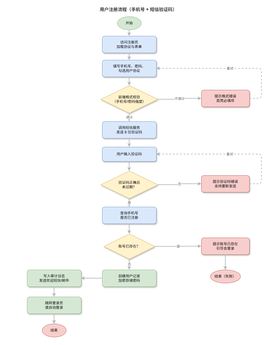

The diagram above was exported from draw.io. Its source (the exported page's mxGraphModel, read from the mxfile embedded in the PNG):
<mxGraphModel dx="2231" dy="1182" grid="1" gridSize="10" guides="1" tooltips="1" connect="1" arrows="1" fold="1" page="1" pageScale="1" pageWidth="920" pageHeight="1160" math="0" shadow="0">
  <root>
    <mxCell id="0" />
    <mxCell id="1" parent="0" />
    <mxCell id="spacer" parent="1" style="fillColor=none;strokeColor=none;opacity=0;" value="" vertex="1">
      <mxGeometry height="1120" width="880" as="geometry" />
    </mxCell>
    <mxCell id="title" parent="1" style="text;html=1;align=center;fontSize=15;fontStyle=1;fontColor=#333333;" value="用户注册流程（手机号 + 短信验证码）" vertex="1">
      <mxGeometry height="30" width="480" x="220" y="16" as="geometry" />
    </mxCell>
    <mxCell id="2" parent="1" style="ellipse;whiteSpace=wrap;html=1;fillColor=#d5e8d4;strokeColor=#82b366;fontSize=12;" value="开始" vertex="1">
      <mxGeometry height="44" width="80" x="390" y="55" as="geometry" />
    </mxCell>
    <mxCell id="3" parent="1" style="rounded=1;shadow=1;whiteSpace=wrap;html=1;fillColor=#dae8fc;strokeColor=#6c8ebf;fontSize=12;" value="访问注册页&#10;加载协议与表单" vertex="1">
      <mxGeometry height="56" width="180" x="340" y="120" as="geometry" />
    </mxCell>
    <mxCell id="4" parent="1" style="rounded=1;shadow=1;whiteSpace=wrap;html=1;fillColor=#dae8fc;strokeColor=#6c8ebf;fontSize=12;" value="填写手机号、密码、&#10;勾选用户协议" vertex="1">
      <mxGeometry height="56" width="180" x="340" y="200" as="geometry" />
    </mxCell>
    <mxCell id="5" parent="1" style="rhombus;shadow=1;whiteSpace=wrap;html=1;fillColor=#fff2cc;strokeColor=#d6b656;fontSize=12;" value="前端格式校验&#10;（手机号/密码强度）" vertex="1">
      <mxGeometry height="92" width="190" x="335" y="285" as="geometry" />
    </mxCell>
    <mxCell id="6" parent="1" style="rounded=1;shadow=1;whiteSpace=wrap;html=1;fillColor=#dae8fc;strokeColor=#6c8ebf;fontSize=12;" value="调用短信服务&#10;发送 6 位验证码" vertex="1">
      <mxGeometry height="56" width="180" x="340" y="405" as="geometry" />
    </mxCell>
    <mxCell id="7" parent="1" style="rounded=1;shadow=1;whiteSpace=wrap;html=1;fillColor=#dae8fc;strokeColor=#6c8ebf;fontSize=12;" value="用户输入验证码" vertex="1">
      <mxGeometry height="48" width="180" x="340" y="490" as="geometry" />
    </mxCell>
    <mxCell id="8" parent="1" style="rhombus;shadow=1;whiteSpace=wrap;html=1;fillColor=#fff2cc;strokeColor=#d6b656;fontSize=12;" value="验证码正确且&#10;未过期？" vertex="1">
      <mxGeometry height="92" width="190" x="335" y="570" as="geometry" />
    </mxCell>
    <mxCell id="9" parent="1" style="rounded=1;shadow=1;whiteSpace=wrap;html=1;fillColor=#dae8fc;strokeColor=#6c8ebf;fontSize=12;" value="查询手机号&#10;是否已注册" vertex="1">
      <mxGeometry height="56" width="180" x="340" y="690" as="geometry" />
    </mxCell>
    <mxCell id="10" parent="1" style="rhombus;shadow=1;whiteSpace=wrap;html=1;fillColor=#fff2cc;strokeColor=#d6b656;fontSize=12;" value="账号已存在？" vertex="1">
      <mxGeometry height="84" width="170" x="345" y="780" as="geometry" />
    </mxCell>
    <mxCell id="11" parent="1" style="rounded=1;shadow=1;whiteSpace=wrap;html=1;fillColor=#d5e8d4;strokeColor=#82b366;fontSize=12;" value="创建用户记录&#10;加密存储密码" vertex="1">
      <mxGeometry height="56" width="180" x="340" y="900" as="geometry" />
    </mxCell>
    <mxCell id="12" parent="1" style="rounded=1;shadow=1;whiteSpace=wrap;html=1;fillColor=#d5e8d4;strokeColor=#82b366;fontSize=12;" value="写入审计日志&#10;发送欢迎短信/邮件" vertex="1">
      <mxGeometry height="56" width="180" x="90" y="900" as="geometry" />
    </mxCell>
    <mxCell id="13" parent="1" style="rounded=1;shadow=1;whiteSpace=wrap;html=1;fillColor=#d5e8d4;strokeColor=#82b366;fontSize=12;" value="跳转登录页&#10;或自动登录" vertex="1">
      <mxGeometry height="56" width="180" x="90" y="990" as="geometry" />
    </mxCell>
    <mxCell id="14" parent="1" style="ellipse;whiteSpace=wrap;html=1;fillColor=#f8cecc;strokeColor=#b85450;fontSize=12;" value="结束" vertex="1">
      <mxGeometry height="44" width="80" x="140" y="1080" as="geometry" />
    </mxCell>
    <mxCell id="15" parent="1" style="rounded=1;shadow=1;whiteSpace=wrap;html=1;fillColor=#f8cecc;strokeColor=#b85450;fontSize=12;" value="提示格式错误&#10;高亮必填项" vertex="1">
      <mxGeometry height="56" width="160" x="670" y="300" as="geometry" />
    </mxCell>
    <mxCell id="16" parent="1" style="rounded=1;shadow=1;whiteSpace=wrap;html=1;fillColor=#f8cecc;strokeColor=#b85450;fontSize=12;" value="提示验证码错误&#10;支持重新发送" vertex="1">
      <mxGeometry height="56" width="160" x="670" y="585" as="geometry" />
    </mxCell>
    <mxCell id="17" parent="1" style="rounded=1;shadow=1;whiteSpace=wrap;html=1;fillColor=#f8cecc;strokeColor=#b85450;fontSize=12;" value="提示账号已存在&#10;引导去登录" vertex="1">
      <mxGeometry height="56" width="160" x="670" y="793" as="geometry" />
    </mxCell>
    <mxCell id="18" parent="1" style="ellipse;whiteSpace=wrap;html=1;fillColor=#f8cecc;strokeColor=#b85450;fontSize=12;" value="结束（失败）" vertex="1">
      <mxGeometry height="44" width="100" x="700" y="900" as="geometry" />
    </mxCell>
    <mxCell id="20" edge="1" parent="1" source="2" style="edgeStyle=orthogonalEdgeStyle;rounded=1;html=1;strokeColor=#adb5bd;strokeWidth=2;exitX=0.5;exitY=1;entryX=0.5;entryY=0;" target="3">
      <mxGeometry relative="1" as="geometry" />
    </mxCell>
    <mxCell id="21" edge="1" parent="1" source="3" style="edgeStyle=orthogonalEdgeStyle;rounded=1;html=1;strokeColor=#adb5bd;strokeWidth=2;exitX=0.5;exitY=1;entryX=0.5;entryY=0;" target="4">
      <mxGeometry relative="1" as="geometry" />
    </mxCell>
    <mxCell id="22" edge="1" parent="1" source="4" style="edgeStyle=orthogonalEdgeStyle;rounded=1;html=1;strokeColor=#adb5bd;strokeWidth=2;exitX=0.5;exitY=1;entryX=0.5;entryY=0;" target="5">
      <mxGeometry relative="1" as="geometry" />
    </mxCell>
    <mxCell id="23" edge="1" parent="1" source="5" style="edgeStyle=orthogonalEdgeStyle;rounded=1;html=1;strokeColor=#adb5bd;strokeWidth=2;fontColor=#666;fontSize=11;exitX=0.5;exitY=1;entryX=0.5;entryY=0;" target="6" value="通过">
      <mxGeometry relative="1" as="geometry" />
    </mxCell>
    <mxCell id="26" edge="1" parent="1" source="6" style="edgeStyle=orthogonalEdgeStyle;rounded=1;html=1;strokeColor=#adb5bd;strokeWidth=2;exitX=0.5;exitY=1;entryX=0.5;entryY=0;" target="7">
      <mxGeometry relative="1" as="geometry" />
    </mxCell>
    <mxCell id="27" edge="1" parent="1" source="7" style="edgeStyle=orthogonalEdgeStyle;rounded=1;html=1;strokeColor=#adb5bd;strokeWidth=2;exitX=0.5;exitY=1;entryX=0.5;entryY=0;" target="8">
      <mxGeometry relative="1" as="geometry" />
    </mxCell>
    <mxCell id="28" edge="1" parent="1" source="8" style="edgeStyle=orthogonalEdgeStyle;rounded=1;html=1;strokeColor=#adb5bd;strokeWidth=2;fontColor=#666;fontSize=11;exitX=0.5;exitY=1;entryX=0.5;entryY=0;" target="9" value="是">
      <mxGeometry relative="1" as="geometry" />
    </mxCell>
    <mxCell id="31" edge="1" parent="1" source="9" style="edgeStyle=orthogonalEdgeStyle;rounded=1;html=1;strokeColor=#adb5bd;strokeWidth=2;exitX=0.5;exitY=1;entryX=0.5;entryY=0;" target="10">
      <mxGeometry relative="1" as="geometry" />
    </mxCell>
    <mxCell id="32" edge="1" parent="1" source="10" style="edgeStyle=orthogonalEdgeStyle;rounded=1;html=1;strokeColor=#adb5bd;strokeWidth=2;fontColor=#666;fontSize=11;exitX=0.5;exitY=1;entryX=0.5;entryY=0;" target="11" value="否">
      <mxGeometry relative="1" as="geometry" />
    </mxCell>
    <mxCell id="24" edge="1" parent="1" source="5" style="edgeStyle=orthogonalEdgeStyle;rounded=1;html=1;strokeColor=#adb5bd;strokeWidth=2;fontColor=#666;fontSize=11;exitX=1;exitY=0.5;entryX=0;entryY=0.5;" target="15" value="不通过">
      <mxGeometry relative="1" as="geometry" />
    </mxCell>
    <mxCell id="25" edge="1" parent="1" source="15" style="edgeStyle=orthogonalEdgeStyle;rounded=1;html=1;strokeColor=#adb5bd;strokeWidth=2;fontColor=#666;fontSize=11;dashed=1;exitX=1;exitY=0.5;entryX=1;entryY=0.5;" target="4" value="重试">
      <mxGeometry relative="1" as="geometry">
        <Array as="points">
          <mxPoint x="870" y="328" />
          <mxPoint x="870" y="228" />
        </Array>
      </mxGeometry>
    </mxCell>
    <mxCell id="29" edge="1" parent="1" source="8" style="edgeStyle=orthogonalEdgeStyle;rounded=1;html=1;strokeColor=#adb5bd;strokeWidth=2;fontColor=#666;fontSize=11;exitX=1;exitY=0.5;entryX=0;entryY=0.5;" target="16" value="否">
      <mxGeometry relative="1" as="geometry" />
    </mxCell>
    <mxCell id="30" edge="1" parent="1" source="16" style="edgeStyle=orthogonalEdgeStyle;rounded=1;html=1;strokeColor=#adb5bd;strokeWidth=2;fontColor=#666;fontSize=11;dashed=1;exitX=1;exitY=0.5;entryX=1;entryY=0.5;" target="7" value="重试">
      <mxGeometry relative="1" as="geometry">
        <Array as="points">
          <mxPoint x="870" y="613" />
          <mxPoint x="870" y="514" />
        </Array>
      </mxGeometry>
    </mxCell>
    <mxCell id="33" edge="1" parent="1" source="10" style="edgeStyle=orthogonalEdgeStyle;rounded=1;html=1;strokeColor=#adb5bd;strokeWidth=2;fontColor=#666;fontSize=11;exitX=1;exitY=0.5;entryX=0;entryY=0.5;" target="17" value="是">
      <mxGeometry relative="1" as="geometry" />
    </mxCell>
    <mxCell id="37" edge="1" parent="1" source="17" style="edgeStyle=orthogonalEdgeStyle;rounded=1;html=1;strokeColor=#adb5bd;strokeWidth=2;exitX=0.5;exitY=1;entryX=0.5;entryY=0;" target="18">
      <mxGeometry relative="1" as="geometry" />
    </mxCell>
    <mxCell id="34" edge="1" parent="1" source="11" style="edgeStyle=orthogonalEdgeStyle;rounded=1;html=1;strokeColor=#adb5bd;strokeWidth=2;exitX=0;exitY=0.5;entryX=1;entryY=0.5;" target="12">
      <mxGeometry relative="1" as="geometry" />
    </mxCell>
    <mxCell id="35" edge="1" parent="1" source="12" style="edgeStyle=orthogonalEdgeStyle;rounded=1;html=1;strokeColor=#adb5bd;strokeWidth=2;exitX=0.5;exitY=1;entryX=0.5;entryY=0;" target="13">
      <mxGeometry relative="1" as="geometry" />
    </mxCell>
    <mxCell id="36" edge="1" parent="1" source="13" style="edgeStyle=orthogonalEdgeStyle;rounded=1;html=1;strokeColor=#adb5bd;strokeWidth=2;exitX=0.5;exitY=1;entryX=0.5;entryY=0;" target="14">
      <mxGeometry relative="1" as="geometry" />
    </mxCell>
    <mxCell id="PLQ2-GcdBcub6c4fOdV1-37" parent="1" style="fillColor=none;strokeColor=light-dark(#afb5bc, #ededed);opacity=0;" value="" vertex="1">
      <mxGeometry height="1150" width="920" as="geometry" />
    </mxCell>
  </root>
</mxGraphModel>